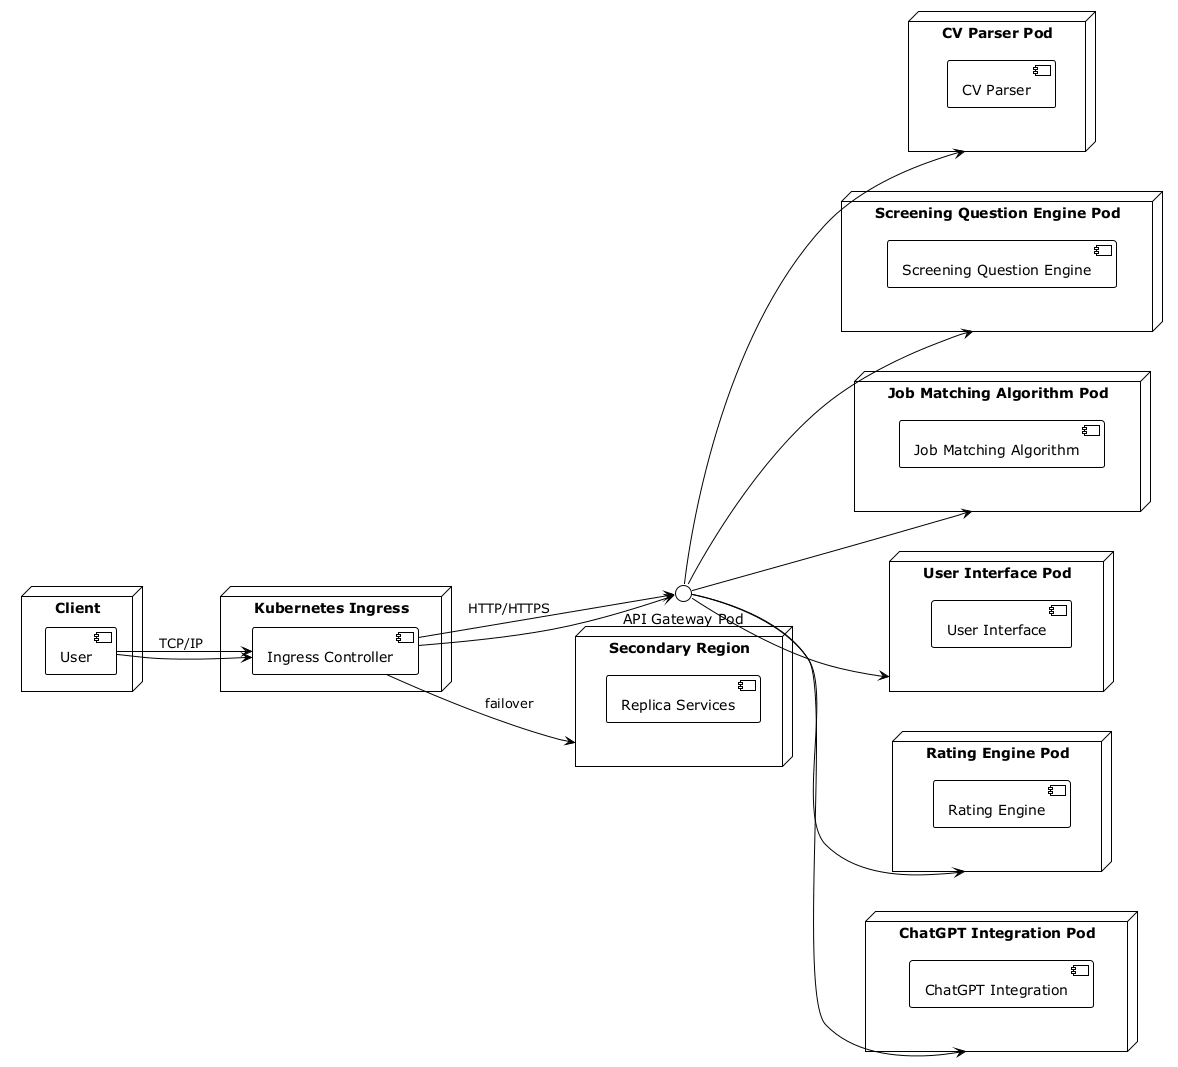

The diagram above was rendered by PlantUML. Its source (embedded in the PNG):
@startuml
!theme plain
left to right direction
node "Client" {
  component "User"
}
node "Kubernetes Ingress" {
  component "Ingress Controller"
}
node "CV Parser Pod" {
  component "CV Parser"
}
node "Screening Question Engine Pod" {
  component "Screening Question Engine"
}
node "Job Matching Algorithm Pod" {
  component "Job Matching Algorithm"
}
node "User Interface Pod" {
  component "User Interface"
}
node "Rating Engine Pod" {
  component "Rating Engine"
}
node "ChatGPT Integration Pod" {
  component "ChatGPT Integration"
}
"User" --> "Ingress Controller" : TCP/IP
"Ingress Controller" --> "API Gateway Pod" : HTTP/HTTPS
"User" --> "Ingress Controller"
"Ingress Controller" --> "API Gateway Pod"
"API Gateway Pod" --> "CV Parser Pod"
"API Gateway Pod" --> "Screening Question Engine Pod"
"API Gateway Pod" --> "Job Matching Algorithm Pod"
"API Gateway Pod" --> "User Interface Pod"
"API Gateway Pod" --> "Rating Engine Pod"
"API Gateway Pod" --> "ChatGPT Integration Pod"
node "Secondary Region" {
  component "Replica Services"
}
"Ingress Controller" --> "Secondary Region" : failover
@enduml